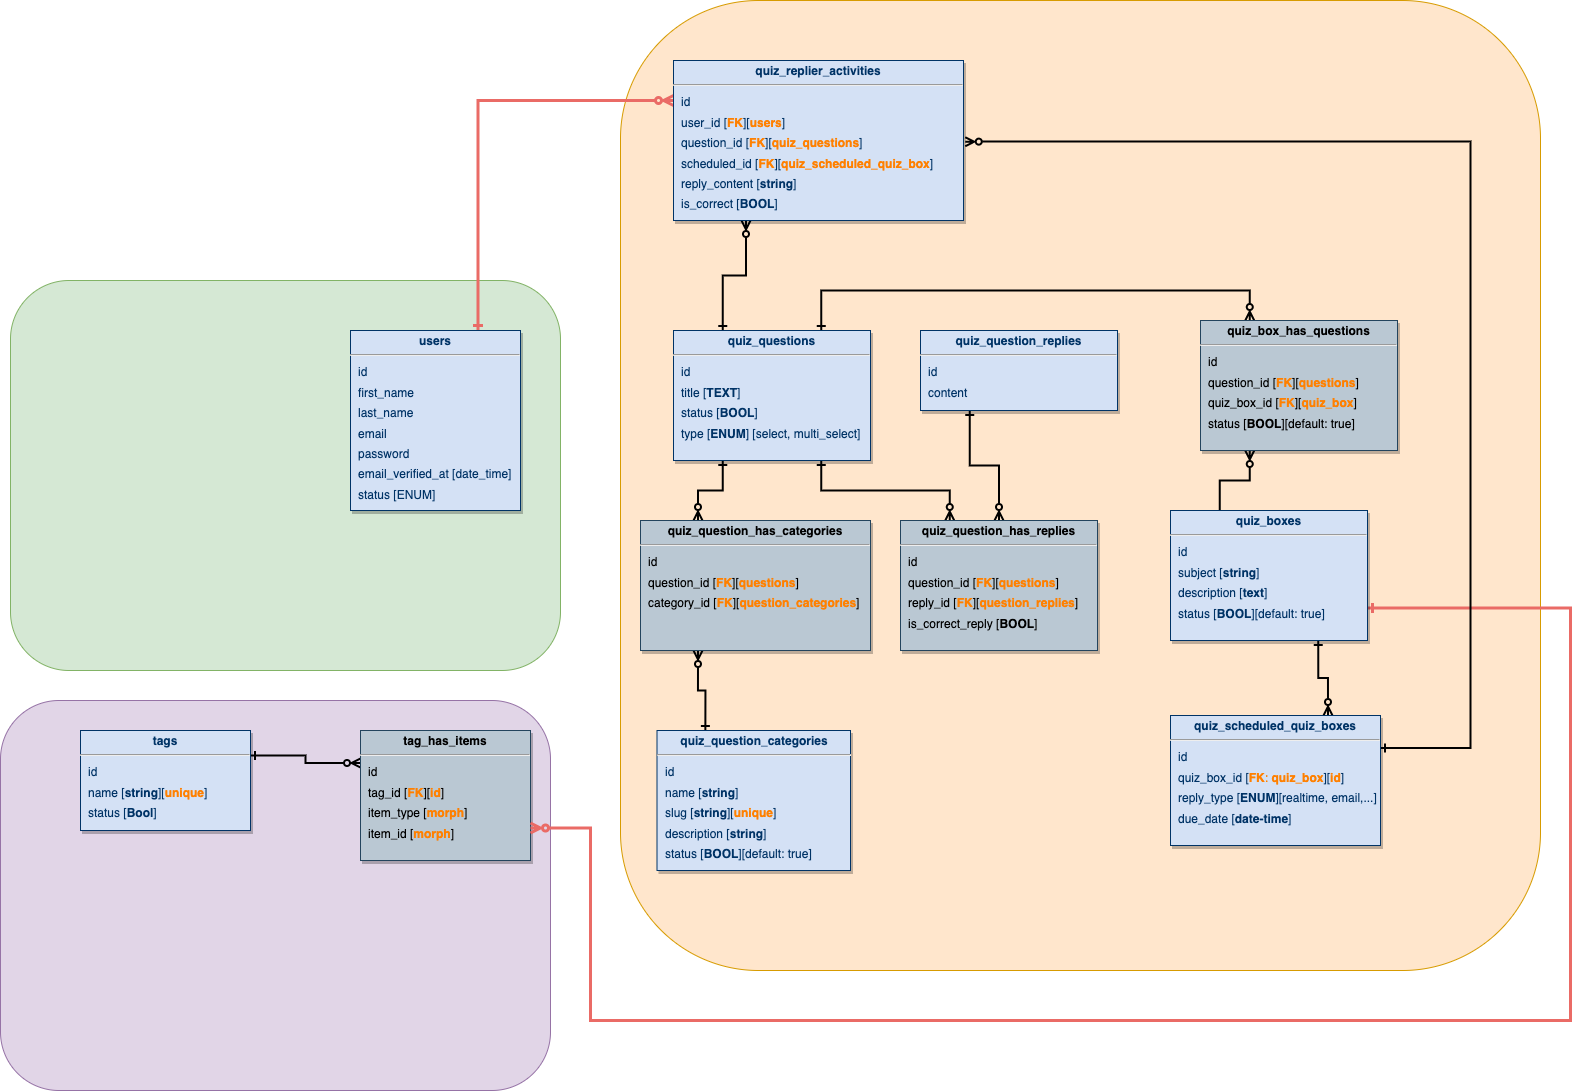

The diagram above was exported from draw.io. Its source (the exported page's mxGraphModel, read from the mxfile embedded in the PNG):
<mxGraphModel dx="2410" dy="2167" grid="1" gridSize="10" guides="1" tooltips="1" connect="1" arrows="1" fold="1" page="1" pageScale="1" pageWidth="826" pageHeight="1169" background="none" math="0" shadow="0">
  <root>
    <mxCell id="0" />
    <mxCell id="1" parent="0" />
    <mxCell id="SV7kwNYQR2kyNiZHSEbB-116" value="" style="rounded=1;whiteSpace=wrap;html=1;fillColor=#d5e8d4;strokeColor=#82b366;" parent="1" vertex="1">
      <mxGeometry x="-250" y="30" width="550" height="390" as="geometry" />
    </mxCell>
    <mxCell id="SV7kwNYQR2kyNiZHSEbB-115" value="" style="rounded=1;whiteSpace=wrap;html=1;fillColor=#ffe6cc;strokeColor=#d79b00;" parent="1" vertex="1">
      <mxGeometry x="360" y="-250" width="920" height="970" as="geometry" />
    </mxCell>
    <mxCell id="SV7kwNYQR2kyNiZHSEbB-141" style="edgeStyle=orthogonalEdgeStyle;rounded=0;orthogonalLoop=1;jettySize=auto;html=1;exitX=0.75;exitY=0;exitDx=0;exitDy=0;entryX=0;entryY=0.25;entryDx=0;entryDy=0;strokeWidth=3;strokeColor=#EA6B66;endArrow=ERzeroToMany;endFill=0;startArrow=ERone;startFill=0;" parent="1" source="28" target="SV7kwNYQR2kyNiZHSEbB-137" edge="1">
      <mxGeometry relative="1" as="geometry" />
    </mxCell>
    <mxCell id="28" value="&lt;p style=&quot;margin: 4px 0px 0px; text-align: center;&quot;&gt;&lt;b style=&quot;&quot;&gt;users&lt;/b&gt;&lt;/p&gt;&lt;hr&gt;&lt;p style=&quot;margin: 0px 0px 0px 8px; line-height: 170%;&quot;&gt;id&lt;/p&gt;&lt;p style=&quot;margin: 0px 0px 0px 8px; line-height: 170%;&quot;&gt;first_name&lt;/p&gt;&lt;p style=&quot;margin: 0px 0px 0px 8px; line-height: 170%;&quot;&gt;last_name&lt;/p&gt;&lt;p style=&quot;margin: 0px 0px 0px 8px; line-height: 170%;&quot;&gt;email&amp;nbsp;&lt;/p&gt;&lt;p style=&quot;margin: 0px 0px 0px 8px; line-height: 170%;&quot;&gt;password&lt;/p&gt;&lt;p style=&quot;margin: 0px 0px 0px 8px; line-height: 170%;&quot;&gt;email_verified_at [date_time]&lt;/p&gt;&lt;p style=&quot;margin: 0px 0px 0px 8px; line-height: 170%;&quot;&gt;status [ENUM]&lt;/p&gt;" style="verticalAlign=top;align=left;overflow=fill;fontSize=12;fontFamily=Helvetica;html=1;strokeColor=#003366;shadow=1;fillColor=#D4E1F5;fontColor=#003366" parent="1" vertex="1">
      <mxGeometry x="90" y="80" width="170" height="180" as="geometry" />
    </mxCell>
    <mxCell id="SV7kwNYQR2kyNiZHSEbB-119" style="edgeStyle=orthogonalEdgeStyle;rounded=0;orthogonalLoop=1;jettySize=auto;html=1;exitX=0.75;exitY=1;exitDx=0;exitDy=0;entryX=0.25;entryY=0;entryDx=0;entryDy=0;endArrow=ERzeroToMany;endFill=0;strokeWidth=2;startArrow=ERone;startFill=0;" parent="1" source="SV7kwNYQR2kyNiZHSEbB-114" target="SV7kwNYQR2kyNiZHSEbB-118" edge="1">
      <mxGeometry relative="1" as="geometry" />
    </mxCell>
    <mxCell id="SV7kwNYQR2kyNiZHSEbB-123" style="edgeStyle=orthogonalEdgeStyle;rounded=0;orthogonalLoop=1;jettySize=auto;html=1;exitX=0.25;exitY=1;exitDx=0;exitDy=0;entryX=0.25;entryY=0;entryDx=0;entryDy=0;endArrow=ERzeroToMany;endFill=0;strokeWidth=2;startArrow=ERone;startFill=0;" parent="1" source="SV7kwNYQR2kyNiZHSEbB-114" target="SV7kwNYQR2kyNiZHSEbB-122" edge="1">
      <mxGeometry relative="1" as="geometry" />
    </mxCell>
    <mxCell id="SV7kwNYQR2kyNiZHSEbB-133" style="edgeStyle=orthogonalEdgeStyle;rounded=0;orthogonalLoop=1;jettySize=auto;html=1;exitX=0.75;exitY=0;exitDx=0;exitDy=0;entryX=0.25;entryY=0;entryDx=0;entryDy=0;strokeWidth=2;endArrow=ERzeroToMany;endFill=0;startArrow=ERone;startFill=0;" parent="1" source="SV7kwNYQR2kyNiZHSEbB-114" target="SV7kwNYQR2kyNiZHSEbB-131" edge="1">
      <mxGeometry relative="1" as="geometry">
        <Array as="points">
          <mxPoint x="561" y="40" />
          <mxPoint x="989" y="40" />
        </Array>
      </mxGeometry>
    </mxCell>
    <mxCell id="SV7kwNYQR2kyNiZHSEbB-138" style="edgeStyle=orthogonalEdgeStyle;rounded=0;orthogonalLoop=1;jettySize=auto;html=1;exitX=0.25;exitY=0;exitDx=0;exitDy=0;entryX=0.25;entryY=1;entryDx=0;entryDy=0;strokeWidth=2;endArrow=ERzeroToMany;endFill=0;startArrow=ERone;startFill=0;" parent="1" source="SV7kwNYQR2kyNiZHSEbB-114" target="SV7kwNYQR2kyNiZHSEbB-137" edge="1">
      <mxGeometry relative="1" as="geometry" />
    </mxCell>
    <mxCell id="SV7kwNYQR2kyNiZHSEbB-114" value="&lt;p style=&quot;margin: 4px 0px 0px; text-align: center;&quot;&gt;&lt;b style=&quot;&quot;&gt;quiz_questions&lt;/b&gt;&lt;/p&gt;&lt;hr&gt;&lt;p style=&quot;margin: 0px 0px 0px 8px; line-height: 170%;&quot;&gt;id&lt;/p&gt;&lt;p style=&quot;margin: 0px 0px 0px 8px; line-height: 170%;&quot;&gt;title [&lt;b&gt;TEXT&lt;/b&gt;]&lt;/p&gt;&lt;p style=&quot;margin: 0px 0px 0px 8px; line-height: 170%;&quot;&gt;status [&lt;b&gt;BOOL&lt;/b&gt;]&lt;/p&gt;&lt;p style=&quot;margin: 0px 0px 0px 8px; line-height: 170%;&quot;&gt;type [&lt;b&gt;ENUM&lt;/b&gt;] [select, multi_select]&lt;/p&gt;&lt;p style=&quot;margin: 0px 0px 0px 8px; line-height: 170%;&quot;&gt;&lt;br&gt;&lt;/p&gt;" style="verticalAlign=top;align=left;overflow=fill;fontSize=12;fontFamily=Helvetica;html=1;strokeColor=#003366;shadow=1;fillColor=#D4E1F5;fontColor=#003366" parent="1" vertex="1">
      <mxGeometry x="413" y="80" width="197" height="130" as="geometry" />
    </mxCell>
    <mxCell id="SV7kwNYQR2kyNiZHSEbB-120" style="edgeStyle=orthogonalEdgeStyle;rounded=0;orthogonalLoop=1;jettySize=auto;html=1;exitX=0.25;exitY=1;exitDx=0;exitDy=0;entryX=0.5;entryY=0;entryDx=0;entryDy=0;endArrow=ERzeroToMany;endFill=0;strokeWidth=2;startArrow=ERone;startFill=0;" parent="1" source="SV7kwNYQR2kyNiZHSEbB-117" target="SV7kwNYQR2kyNiZHSEbB-118" edge="1">
      <mxGeometry relative="1" as="geometry" />
    </mxCell>
    <mxCell id="SV7kwNYQR2kyNiZHSEbB-117" value="&lt;p style=&quot;margin: 4px 0px 0px; text-align: center;&quot;&gt;&lt;b style=&quot;&quot;&gt;quiz_question_replies&lt;/b&gt;&lt;/p&gt;&lt;hr&gt;&lt;p style=&quot;margin: 0px 0px 0px 8px; line-height: 170%;&quot;&gt;id&lt;/p&gt;&lt;p style=&quot;margin: 0px 0px 0px 8px; line-height: 170%;&quot;&gt;content&lt;/p&gt;" style="verticalAlign=top;align=left;overflow=fill;fontSize=12;fontFamily=Helvetica;html=1;strokeColor=#003366;shadow=1;fillColor=#D4E1F5;fontColor=#003366" parent="1" vertex="1">
      <mxGeometry x="660" y="80" width="197" height="80" as="geometry" />
    </mxCell>
    <mxCell id="SV7kwNYQR2kyNiZHSEbB-118" value="&lt;p style=&quot;margin: 4px 0px 0px; text-align: center;&quot;&gt;&lt;b style=&quot;&quot;&gt;quiz_question_has_replies&lt;/b&gt;&lt;/p&gt;&lt;hr&gt;&lt;p style=&quot;margin: 0px 0px 0px 8px; line-height: 170%;&quot;&gt;id&lt;/p&gt;&lt;p style=&quot;margin: 0px 0px 0px 8px; line-height: 170%;&quot;&gt;question_id [&lt;b&gt;&lt;font color=&quot;#ff8000&quot;&gt;FK&lt;/font&gt;&lt;/b&gt;][&lt;b&gt;&lt;font color=&quot;#ff8000&quot;&gt;questions&lt;/font&gt;&lt;/b&gt;]&lt;/p&gt;&lt;p style=&quot;margin: 0px 0px 0px 8px; line-height: 170%;&quot;&gt;reply_id [&lt;b&gt;&lt;font color=&quot;#ff8000&quot;&gt;FK&lt;/font&gt;&lt;/b&gt;][&lt;b&gt;&lt;font color=&quot;#ff8000&quot;&gt;question_replies&lt;/font&gt;&lt;/b&gt;]&lt;/p&gt;&lt;p style=&quot;margin: 0px 0px 0px 8px; line-height: 170%;&quot;&gt;is_correct_reply [&lt;b&gt;BOOL&lt;/b&gt;]&lt;/p&gt;" style="verticalAlign=top;align=left;overflow=fill;fontSize=12;fontFamily=Helvetica;html=1;strokeColor=#23445d;shadow=1;fillColor=#bac8d3;" parent="1" vertex="1">
      <mxGeometry x="640" y="270" width="197" height="130" as="geometry" />
    </mxCell>
    <mxCell id="SV7kwNYQR2kyNiZHSEbB-124" style="edgeStyle=orthogonalEdgeStyle;rounded=0;orthogonalLoop=1;jettySize=auto;html=1;exitX=0.25;exitY=0;exitDx=0;exitDy=0;entryX=0.25;entryY=1;entryDx=0;entryDy=0;strokeWidth=2;endArrow=ERzeroToMany;endFill=0;startArrow=ERone;startFill=0;" parent="1" source="SV7kwNYQR2kyNiZHSEbB-121" target="SV7kwNYQR2kyNiZHSEbB-122" edge="1">
      <mxGeometry relative="1" as="geometry" />
    </mxCell>
    <mxCell id="SV7kwNYQR2kyNiZHSEbB-121" value="&lt;p style=&quot;margin: 4px 0px 0px; text-align: center;&quot;&gt;&lt;b style=&quot;&quot;&gt;quiz_question_categories&lt;/b&gt;&lt;/p&gt;&lt;hr&gt;&lt;p style=&quot;margin: 0px 0px 0px 8px; line-height: 170%;&quot;&gt;id&lt;/p&gt;&lt;p style=&quot;margin: 0px 0px 0px 8px; line-height: 170%;&quot;&gt;name [&lt;b&gt;string&lt;/b&gt;]&lt;/p&gt;&lt;p style=&quot;margin: 0px 0px 0px 8px; line-height: 170%;&quot;&gt;slug [&lt;b&gt;string&lt;/b&gt;][&lt;b&gt;&lt;font color=&quot;#ff8000&quot;&gt;unique&lt;/font&gt;&lt;/b&gt;]&lt;/p&gt;&lt;p style=&quot;margin: 0px 0px 0px 8px; line-height: 170%;&quot;&gt;description [&lt;b&gt;string&lt;/b&gt;]&lt;/p&gt;&lt;p style=&quot;margin: 0px 0px 0px 8px; line-height: 170%;&quot;&gt;status [&lt;b&gt;BOOL&lt;/b&gt;][default: true]&lt;/p&gt;&lt;p style=&quot;margin: 0px 0px 0px 8px; line-height: 170%;&quot;&gt;&lt;br&gt;&lt;/p&gt;" style="verticalAlign=top;align=left;overflow=fill;fontSize=12;fontFamily=Helvetica;html=1;strokeColor=#003366;shadow=1;fillColor=#D4E1F5;fontColor=#003366" parent="1" vertex="1">
      <mxGeometry x="396.5" y="480" width="193.5" height="140" as="geometry" />
    </mxCell>
    <mxCell id="SV7kwNYQR2kyNiZHSEbB-122" value="&lt;p style=&quot;margin: 4px 0px 0px; text-align: center;&quot;&gt;&lt;b style=&quot;&quot;&gt;quiz_question_has_categories&lt;/b&gt;&lt;/p&gt;&lt;hr&gt;&lt;p style=&quot;margin: 0px 0px 0px 8px; line-height: 170%;&quot;&gt;id&lt;/p&gt;&lt;p style=&quot;margin: 0px 0px 0px 8px; line-height: 170%;&quot;&gt;question_id [&lt;b&gt;&lt;font color=&quot;#ff8000&quot;&gt;FK&lt;/font&gt;&lt;/b&gt;][&lt;b&gt;&lt;font color=&quot;#ff8000&quot;&gt;questions&lt;/font&gt;&lt;/b&gt;]&lt;/p&gt;&lt;p style=&quot;margin: 0px 0px 0px 8px; line-height: 170%;&quot;&gt;category_id [&lt;b&gt;&lt;font color=&quot;#ff8000&quot;&gt;FK&lt;/font&gt;&lt;/b&gt;][&lt;b&gt;&lt;font color=&quot;#ff8000&quot;&gt;question_categories&lt;/font&gt;&lt;/b&gt;]&lt;/p&gt;" style="verticalAlign=top;align=left;overflow=fill;fontSize=12;fontFamily=Helvetica;html=1;strokeColor=#23445d;shadow=1;fillColor=#bac8d3;" parent="1" vertex="1">
      <mxGeometry x="380" y="270" width="230" height="130" as="geometry" />
    </mxCell>
    <mxCell id="SV7kwNYQR2kyNiZHSEbB-125" value="" style="rounded=1;whiteSpace=wrap;html=1;fillColor=#e1d5e7;strokeColor=#9673a6;" parent="1" vertex="1">
      <mxGeometry x="-260" y="450" width="550" height="390" as="geometry" />
    </mxCell>
    <mxCell id="SV7kwNYQR2kyNiZHSEbB-128" style="edgeStyle=orthogonalEdgeStyle;rounded=0;orthogonalLoop=1;jettySize=auto;html=1;exitX=1;exitY=0.25;exitDx=0;exitDy=0;entryX=0;entryY=0.25;entryDx=0;entryDy=0;strokeWidth=2;endArrow=ERzeroToMany;endFill=0;startArrow=ERone;startFill=0;" parent="1" source="SV7kwNYQR2kyNiZHSEbB-126" target="SV7kwNYQR2kyNiZHSEbB-127" edge="1">
      <mxGeometry relative="1" as="geometry" />
    </mxCell>
    <mxCell id="SV7kwNYQR2kyNiZHSEbB-126" value="&lt;p style=&quot;margin: 4px 0px 0px; text-align: center;&quot;&gt;&lt;b style=&quot;&quot;&gt;tags&lt;/b&gt;&lt;/p&gt;&lt;hr&gt;&lt;p style=&quot;margin: 0px 0px 0px 8px; line-height: 170%;&quot;&gt;id&lt;/p&gt;&lt;p style=&quot;margin: 0px 0px 0px 8px; line-height: 170%;&quot;&gt;name [&lt;b&gt;string&lt;/b&gt;][&lt;b&gt;&lt;font color=&quot;#ff8000&quot;&gt;unique&lt;/font&gt;&lt;/b&gt;]&lt;/p&gt;&lt;p style=&quot;margin: 0px 0px 0px 8px; line-height: 170%;&quot;&gt;status [&lt;b&gt;Bool&lt;/b&gt;]&lt;/p&gt;" style="verticalAlign=top;align=left;overflow=fill;fontSize=12;fontFamily=Helvetica;html=1;strokeColor=#003366;shadow=1;fillColor=#D4E1F5;fontColor=#003366" parent="1" vertex="1">
      <mxGeometry x="-180" y="480" width="170" height="100" as="geometry" />
    </mxCell>
    <mxCell id="SV7kwNYQR2kyNiZHSEbB-127" value="&lt;p style=&quot;margin: 4px 0px 0px; text-align: center;&quot;&gt;&lt;b style=&quot;&quot;&gt;tag_has_items&lt;/b&gt;&lt;/p&gt;&lt;hr&gt;&lt;p style=&quot;margin: 0px 0px 0px 8px; line-height: 170%;&quot;&gt;id&lt;/p&gt;&lt;p style=&quot;margin: 0px 0px 0px 8px; line-height: 170%;&quot;&gt;tag_id [&lt;b&gt;&lt;font color=&quot;#ff8000&quot;&gt;FK&lt;/font&gt;&lt;/b&gt;][&lt;b&gt;&lt;font color=&quot;#ff8000&quot;&gt;id&lt;/font&gt;&lt;/b&gt;]&lt;/p&gt;&lt;p style=&quot;margin: 0px 0px 0px 8px; line-height: 170%;&quot;&gt;item_type [&lt;b&gt;&lt;font color=&quot;#ff8000&quot;&gt;morph&lt;/font&gt;&lt;/b&gt;]&lt;/p&gt;&lt;p style=&quot;margin: 0px 0px 0px 8px; line-height: 170%;&quot;&gt;item_id [&lt;b&gt;&lt;font color=&quot;#ff8000&quot;&gt;morph&lt;/font&gt;&lt;/b&gt;]&lt;/p&gt;" style="verticalAlign=top;align=left;overflow=fill;fontSize=12;fontFamily=Helvetica;html=1;strokeColor=#23445d;shadow=1;fillColor=#bac8d3;" parent="1" vertex="1">
      <mxGeometry x="100" y="480" width="170" height="130" as="geometry" />
    </mxCell>
    <mxCell id="SV7kwNYQR2kyNiZHSEbB-132" style="edgeStyle=orthogonalEdgeStyle;rounded=0;orthogonalLoop=1;jettySize=auto;html=1;exitX=0.25;exitY=0;exitDx=0;exitDy=0;entryX=0.25;entryY=1;entryDx=0;entryDy=0;endArrow=ERzeroToMany;endFill=0;strokeWidth=2;" parent="1" source="SV7kwNYQR2kyNiZHSEbB-129" target="SV7kwNYQR2kyNiZHSEbB-131" edge="1">
      <mxGeometry relative="1" as="geometry" />
    </mxCell>
    <mxCell id="SV7kwNYQR2kyNiZHSEbB-135" style="edgeStyle=orthogonalEdgeStyle;rounded=0;orthogonalLoop=1;jettySize=auto;html=1;exitX=0.75;exitY=1;exitDx=0;exitDy=0;entryX=0.75;entryY=0;entryDx=0;entryDy=0;strokeWidth=2;endArrow=ERzeroToMany;endFill=0;startArrow=ERone;startFill=0;" parent="1" source="SV7kwNYQR2kyNiZHSEbB-129" target="SV7kwNYQR2kyNiZHSEbB-134" edge="1">
      <mxGeometry relative="1" as="geometry" />
    </mxCell>
    <mxCell id="SV7kwNYQR2kyNiZHSEbB-136" style="edgeStyle=orthogonalEdgeStyle;rounded=0;orthogonalLoop=1;jettySize=auto;html=1;exitX=1;exitY=0.75;exitDx=0;exitDy=0;entryX=1;entryY=0.75;entryDx=0;entryDy=0;strokeWidth=3;strokeColor=#EA6B66;endArrow=ERzeroToMany;endFill=0;startArrow=ERone;startFill=0;" parent="1" source="SV7kwNYQR2kyNiZHSEbB-129" target="SV7kwNYQR2kyNiZHSEbB-127" edge="1">
      <mxGeometry relative="1" as="geometry">
        <Array as="points">
          <mxPoint x="1310" y="358" />
          <mxPoint x="1310" y="770" />
          <mxPoint x="330" y="770" />
          <mxPoint x="330" y="578" />
        </Array>
      </mxGeometry>
    </mxCell>
    <mxCell id="SV7kwNYQR2kyNiZHSEbB-129" value="&lt;p style=&quot;margin: 4px 0px 0px; text-align: center;&quot;&gt;&lt;b style=&quot;&quot;&gt;quiz_boxes&lt;/b&gt;&lt;/p&gt;&lt;hr&gt;&lt;p style=&quot;margin: 0px 0px 0px 8px; line-height: 170%;&quot;&gt;id&lt;/p&gt;&lt;p style=&quot;margin: 0px 0px 0px 8px; line-height: 170%;&quot;&gt;subject [&lt;b&gt;string&lt;/b&gt;]&lt;/p&gt;&lt;p style=&quot;margin: 0px 0px 0px 8px; line-height: 170%;&quot;&gt;description [&lt;b&gt;text&lt;/b&gt;]&lt;/p&gt;&lt;p style=&quot;margin: 0px 0px 0px 8px; line-height: 170%;&quot;&gt;status [&lt;b&gt;BOOL&lt;/b&gt;][default: true]&lt;/p&gt;&lt;p style=&quot;margin: 0px 0px 0px 8px; line-height: 170%;&quot;&gt;&lt;br&gt;&lt;/p&gt;" style="verticalAlign=top;align=left;overflow=fill;fontSize=12;fontFamily=Helvetica;html=1;strokeColor=#003366;shadow=1;fillColor=#D4E1F5;fontColor=#003366" parent="1" vertex="1">
      <mxGeometry x="910" y="260" width="197" height="130" as="geometry" />
    </mxCell>
    <mxCell id="SV7kwNYQR2kyNiZHSEbB-131" value="&lt;p style=&quot;margin: 4px 0px 0px; text-align: center;&quot;&gt;&lt;b style=&quot;&quot;&gt;quiz_box_has_questions&lt;/b&gt;&lt;/p&gt;&lt;hr&gt;&lt;p style=&quot;margin: 0px 0px 0px 8px; line-height: 170%;&quot;&gt;id&lt;/p&gt;&lt;p style=&quot;margin: 0px 0px 0px 8px; line-height: 170%;&quot;&gt;question_id [&lt;b&gt;&lt;font color=&quot;#ff8000&quot;&gt;FK&lt;/font&gt;&lt;/b&gt;][&lt;b&gt;&lt;font color=&quot;#ff8000&quot;&gt;questions&lt;/font&gt;&lt;/b&gt;]&lt;/p&gt;&lt;p style=&quot;margin: 0px 0px 0px 8px; line-height: 170%;&quot;&gt;quiz_box_id [&lt;b&gt;&lt;font color=&quot;#ff8000&quot;&gt;FK&lt;/font&gt;&lt;/b&gt;][&lt;b&gt;&lt;font color=&quot;#ff8000&quot;&gt;quiz_box&lt;/font&gt;&lt;/b&gt;]&lt;/p&gt;&lt;p style=&quot;margin: 0px 0px 0px 8px; line-height: 170%;&quot;&gt;status [&lt;b&gt;BOOL&lt;/b&gt;][default: true]&lt;/p&gt;" style="verticalAlign=top;align=left;overflow=fill;fontSize=12;fontFamily=Helvetica;html=1;strokeColor=#23445d;shadow=1;fillColor=#bac8d3;" parent="1" vertex="1">
      <mxGeometry x="940" y="70" width="197" height="130" as="geometry" />
    </mxCell>
    <mxCell id="SV7kwNYQR2kyNiZHSEbB-139" style="edgeStyle=orthogonalEdgeStyle;rounded=0;orthogonalLoop=1;jettySize=auto;html=1;exitX=1;exitY=0.25;exitDx=0;exitDy=0;strokeWidth=2;endArrow=ERzeroToMany;endFill=0;startArrow=ERone;startFill=0;entryX=1.006;entryY=0.508;entryDx=0;entryDy=0;entryPerimeter=0;" parent="1" source="SV7kwNYQR2kyNiZHSEbB-134" target="SV7kwNYQR2kyNiZHSEbB-137" edge="1">
      <mxGeometry relative="1" as="geometry">
        <mxPoint x="710" y="-60" as="targetPoint" />
        <Array as="points">
          <mxPoint x="1210" y="497" />
          <mxPoint x="1210" y="-109" />
          <mxPoint x="730" y="-109" />
        </Array>
      </mxGeometry>
    </mxCell>
    <mxCell id="SV7kwNYQR2kyNiZHSEbB-134" value="&lt;p style=&quot;margin: 4px 0px 0px; text-align: center;&quot;&gt;&lt;b style=&quot;&quot;&gt;quiz_scheduled_quiz_boxes&lt;/b&gt;&lt;/p&gt;&lt;hr&gt;&lt;p style=&quot;margin: 0px 0px 0px 8px; line-height: 170%;&quot;&gt;id&lt;/p&gt;&lt;p style=&quot;margin: 0px 0px 0px 8px; line-height: 170%;&quot;&gt;quiz_box_id [&lt;b&gt;&lt;font color=&quot;#ff8000&quot;&gt;FK&lt;/font&gt;&lt;/b&gt;&lt;font color=&quot;#ff8000&quot;&gt;:&lt;/font&gt;&amp;nbsp;&lt;font color=&quot;#ff8000&quot;&gt;&lt;b&gt;quiz_box&lt;/b&gt;&lt;/font&gt;][&lt;b&gt;&lt;font color=&quot;#ff8000&quot;&gt;id&lt;/font&gt;&lt;/b&gt;]&lt;/p&gt;&lt;p style=&quot;margin: 0px 0px 0px 8px; line-height: 170%;&quot;&gt;reply_type [&lt;b&gt;ENUM&lt;/b&gt;][realtime, email,...]&lt;/p&gt;&lt;p style=&quot;margin: 0px 0px 0px 8px; line-height: 170%;&quot;&gt;due_date [&lt;b&gt;date-time&lt;/b&gt;]&lt;/p&gt;&lt;p style=&quot;margin: 0px 0px 0px 8px; line-height: 170%;&quot;&gt;&lt;br&gt;&lt;/p&gt;" style="verticalAlign=top;align=left;overflow=fill;fontSize=12;fontFamily=Helvetica;html=1;strokeColor=#003366;shadow=1;fillColor=#D4E1F5;fontColor=#003366" parent="1" vertex="1">
      <mxGeometry x="910" y="465" width="210" height="130" as="geometry" />
    </mxCell>
    <mxCell id="SV7kwNYQR2kyNiZHSEbB-137" value="&lt;p style=&quot;margin: 4px 0px 0px; text-align: center;&quot;&gt;&lt;b style=&quot;&quot;&gt;quiz_replier_activities&lt;/b&gt;&lt;/p&gt;&lt;hr&gt;&lt;p style=&quot;margin: 0px 0px 0px 8px; line-height: 170%;&quot;&gt;id&lt;/p&gt;&lt;p style=&quot;margin: 0px 0px 0px 8px; line-height: 170%;&quot;&gt;user_id [&lt;b&gt;&lt;font color=&quot;#ff8000&quot;&gt;FK&lt;/font&gt;&lt;/b&gt;][&lt;b&gt;&lt;font color=&quot;#ff8000&quot;&gt;users&lt;/font&gt;&lt;/b&gt;]&lt;/p&gt;&lt;p style=&quot;margin: 0px 0px 0px 8px; line-height: 170%;&quot;&gt;question_id [&lt;b&gt;&lt;font color=&quot;#ff8000&quot;&gt;FK&lt;/font&gt;&lt;/b&gt;][&lt;b&gt;&lt;font color=&quot;#ff8000&quot;&gt;quiz_questions&lt;/font&gt;&lt;/b&gt;]&lt;/p&gt;&lt;p style=&quot;margin: 0px 0px 0px 8px; line-height: 170%;&quot;&gt;scheduled_id [&lt;b&gt;&lt;font color=&quot;#ff8000&quot;&gt;FK&lt;/font&gt;&lt;/b&gt;][&lt;b&gt;&lt;font color=&quot;#ff8000&quot;&gt;quiz_scheduled_quiz_box&lt;/font&gt;&lt;/b&gt;]&lt;/p&gt;&lt;p style=&quot;margin: 0px 0px 0px 8px; line-height: 170%;&quot;&gt;reply_content [&lt;b&gt;string&lt;/b&gt;]&lt;/p&gt;&lt;p style=&quot;margin: 0px 0px 0px 8px; line-height: 170%;&quot;&gt;is_correct [&lt;b&gt;BOOL&lt;/b&gt;]&lt;/p&gt;" style="verticalAlign=top;align=left;overflow=fill;fontSize=12;fontFamily=Helvetica;html=1;strokeColor=#003366;shadow=1;fillColor=#D4E1F5;fontColor=#003366" parent="1" vertex="1">
      <mxGeometry x="413" y="-190" width="290" height="160" as="geometry" />
    </mxCell>
  </root>
</mxGraphModel>